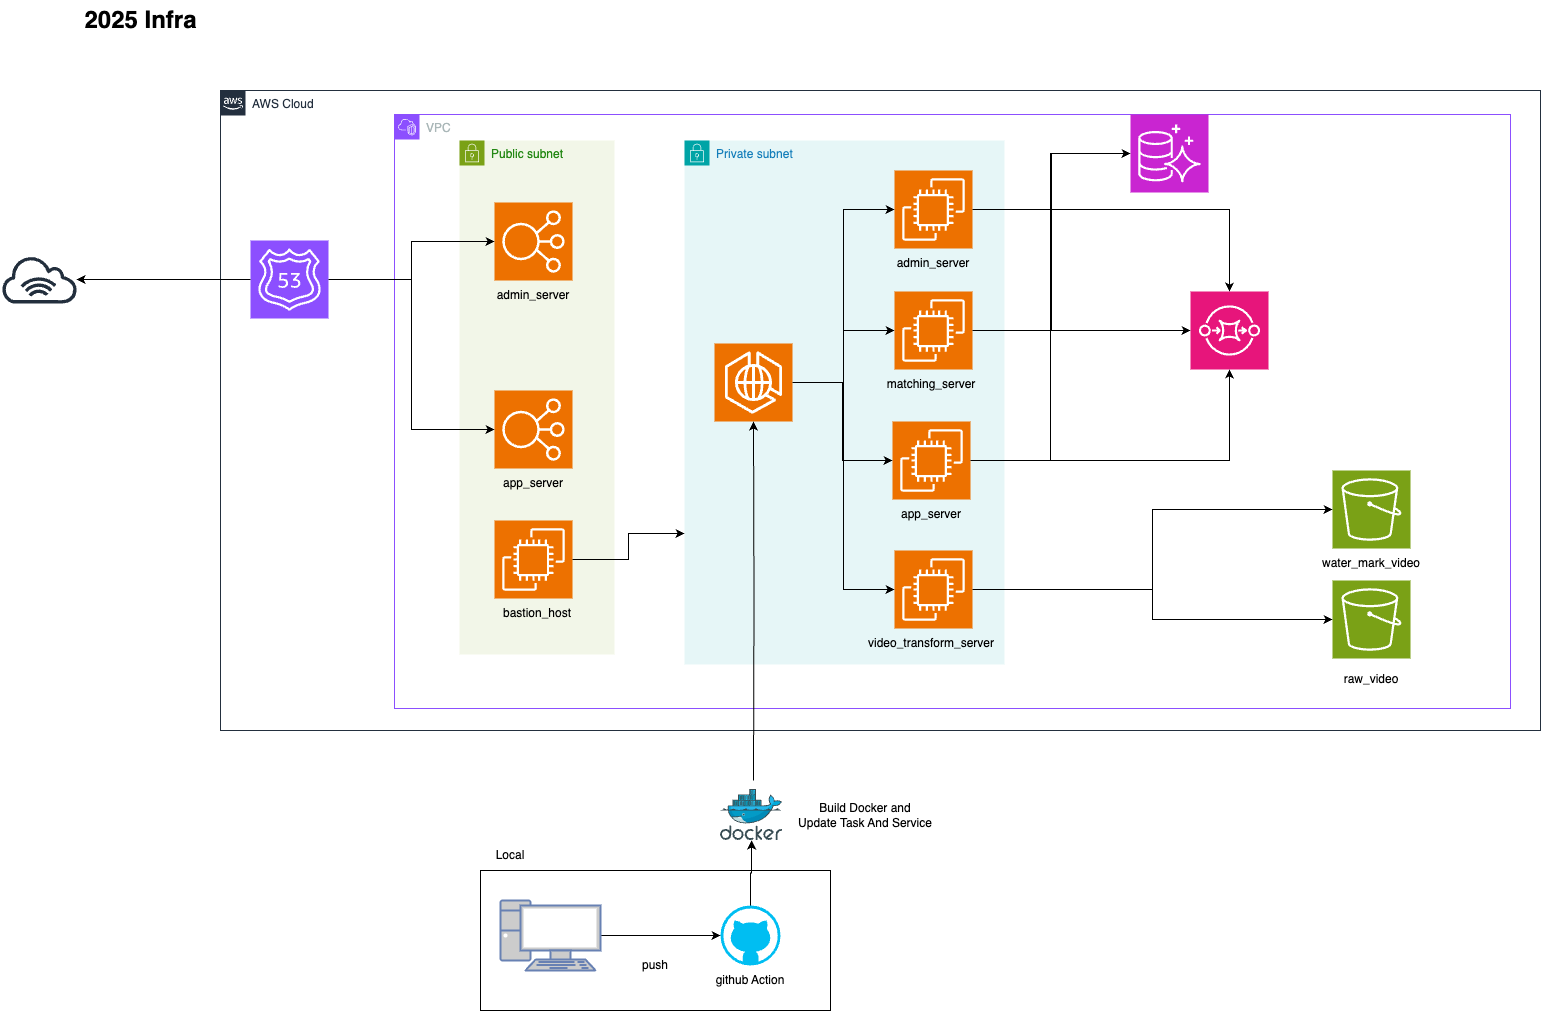

The diagram above was exported from draw.io. Its source (the exported page's mxGraphModel, read from the mxfile embedded in the PNG):
<mxGraphModel dx="2074" dy="1044" grid="1" gridSize="10" guides="1" tooltips="1" connect="1" arrows="1" fold="1" page="1" pageScale="1" pageWidth="827" pageHeight="1169" math="0" shadow="0">
  <root>
    <mxCell id="0" />
    <mxCell id="1" parent="0" />
    <mxCell id="2" value="" style="rounded=0;whiteSpace=wrap;html=1;fillColor=none;" vertex="1" parent="1">
      <mxGeometry x="3040" y="1110" width="350" height="140" as="geometry" />
    </mxCell>
    <mxCell id="3" value="" style="sketch=0;outlineConnect=0;fontColor=#232F3E;gradientColor=none;fillColor=#232F3D;strokeColor=none;dashed=0;verticalLabelPosition=bottom;verticalAlign=top;align=center;html=1;fontSize=12;fontStyle=0;aspect=fixed;pointerEvents=1;shape=mxgraph.aws4.internet_alt1;" vertex="1" parent="1">
      <mxGeometry x="2560" y="495" width="78" height="48" as="geometry" />
    </mxCell>
    <mxCell id="4" value="AWS Cloud" style="points=[[0,0],[0.25,0],[0.5,0],[0.75,0],[1,0],[1,0.25],[1,0.5],[1,0.75],[1,1],[0.75,1],[0.5,1],[0.25,1],[0,1],[0,0.75],[0,0.5],[0,0.25]];outlineConnect=0;gradientColor=none;html=1;whiteSpace=wrap;fontSize=12;fontStyle=0;container=1;pointerEvents=0;collapsible=0;recursiveResize=0;shape=mxgraph.aws4.group;grIcon=mxgraph.aws4.group_aws_cloud_alt;strokeColor=#232F3E;fillColor=none;verticalAlign=top;align=left;spacingLeft=30;fontColor=#232F3E;dashed=0;" vertex="1" parent="1">
      <mxGeometry x="2780" y="330" width="1320" height="640" as="geometry" />
    </mxCell>
    <mxCell id="5" value="" style="sketch=0;points=[[0,0,0],[0.25,0,0],[0.5,0,0],[0.75,0,0],[1,0,0],[0,1,0],[0.25,1,0],[0.5,1,0],[0.75,1,0],[1,1,0],[0,0.25,0],[0,0.5,0],[0,0.75,0],[1,0.25,0],[1,0.5,0],[1,0.75,0]];outlineConnect=0;fontColor=#232F3E;fillColor=#8C4FFF;strokeColor=#ffffff;dashed=0;verticalLabelPosition=bottom;verticalAlign=top;align=center;html=1;fontSize=12;fontStyle=0;aspect=fixed;shape=mxgraph.aws4.resourceIcon;resIcon=mxgraph.aws4.route_53;" vertex="1" parent="4">
      <mxGeometry x="30" y="150" width="78" height="78" as="geometry" />
    </mxCell>
    <mxCell id="6" value="VPC" style="points=[[0,0],[0.25,0],[0.5,0],[0.75,0],[1,0],[1,0.25],[1,0.5],[1,0.75],[1,1],[0.75,1],[0.5,1],[0.25,1],[0,1],[0,0.75],[0,0.5],[0,0.25]];outlineConnect=0;gradientColor=none;html=1;whiteSpace=wrap;fontSize=12;fontStyle=0;container=1;pointerEvents=0;collapsible=0;recursiveResize=0;shape=mxgraph.aws4.group;grIcon=mxgraph.aws4.group_vpc2;strokeColor=#8C4FFF;fillColor=none;verticalAlign=top;align=left;spacingLeft=30;fontColor=#AAB7B8;dashed=0;" vertex="1" parent="4">
      <mxGeometry x="174" y="24" width="1116" height="594" as="geometry" />
    </mxCell>
    <mxCell id="7" value="Public subnet" style="points=[[0,0],[0.25,0],[0.5,0],[0.75,0],[1,0],[1,0.25],[1,0.5],[1,0.75],[1,1],[0.75,1],[0.5,1],[0.25,1],[0,1],[0,0.75],[0,0.5],[0,0.25]];outlineConnect=0;gradientColor=none;html=1;whiteSpace=wrap;fontSize=12;fontStyle=0;container=1;pointerEvents=0;collapsible=0;recursiveResize=0;shape=mxgraph.aws4.group;grIcon=mxgraph.aws4.group_security_group;grStroke=0;strokeColor=#7AA116;fillColor=#F2F6E8;verticalAlign=top;align=left;spacingLeft=30;fontColor=#248814;dashed=0;" vertex="1" parent="6">
      <mxGeometry x="65" y="26" width="155" height="514" as="geometry" />
    </mxCell>
    <mxCell id="8" value="" style="sketch=0;points=[[0,0,0],[0.25,0,0],[0.5,0,0],[0.75,0,0],[1,0,0],[0,1,0],[0.25,1,0],[0.5,1,0],[0.75,1,0],[1,1,0],[0,0.25,0],[0,0.5,0],[0,0.75,0],[1,0.25,0],[1,0.5,0],[1,0.75,0]];outlineConnect=0;fontColor=#232F3E;fillColor=#ED7100;strokeColor=#ffffff;dashed=0;verticalLabelPosition=bottom;verticalAlign=top;align=center;html=1;fontSize=12;fontStyle=0;aspect=fixed;shape=mxgraph.aws4.resourceIcon;resIcon=mxgraph.aws4.elastic_load_balancing;" vertex="1" parent="7">
      <mxGeometry x="35" y="62" width="78" height="78" as="geometry" />
    </mxCell>
    <mxCell id="9" value="" style="sketch=0;points=[[0,0,0],[0.25,0,0],[0.5,0,0],[0.75,0,0],[1,0,0],[0,1,0],[0.25,1,0],[0.5,1,0],[0.75,1,0],[1,1,0],[0,0.25,0],[0,0.5,0],[0,0.75,0],[1,0.25,0],[1,0.5,0],[1,0.75,0]];outlineConnect=0;fontColor=#232F3E;fillColor=#ED7100;strokeColor=#ffffff;dashed=0;verticalLabelPosition=bottom;verticalAlign=top;align=center;html=1;fontSize=12;fontStyle=0;aspect=fixed;shape=mxgraph.aws4.resourceIcon;resIcon=mxgraph.aws4.elastic_load_balancing;" vertex="1" parent="7">
      <mxGeometry x="35" y="250" width="78" height="78" as="geometry" />
    </mxCell>
    <mxCell id="10" value="admin_server" style="text;html=1;align=center;verticalAlign=middle;whiteSpace=wrap;rounded=0;" vertex="1" parent="7">
      <mxGeometry x="44" y="140" width="60" height="30" as="geometry" />
    </mxCell>
    <mxCell id="11" value="app_server" style="text;html=1;align=center;verticalAlign=middle;whiteSpace=wrap;rounded=0;" vertex="1" parent="7">
      <mxGeometry x="44" y="328" width="60" height="30" as="geometry" />
    </mxCell>
    <mxCell id="12" value="" style="sketch=0;points=[[0,0,0],[0.25,0,0],[0.5,0,0],[0.75,0,0],[1,0,0],[0,1,0],[0.25,1,0],[0.5,1,0],[0.75,1,0],[1,1,0],[0,0.25,0],[0,0.5,0],[0,0.75,0],[1,0.25,0],[1,0.5,0],[1,0.75,0]];outlineConnect=0;fontColor=#232F3E;fillColor=#ED7100;strokeColor=#ffffff;dashed=0;verticalLabelPosition=bottom;verticalAlign=top;align=center;html=1;fontSize=12;fontStyle=0;aspect=fixed;shape=mxgraph.aws4.resourceIcon;resIcon=mxgraph.aws4.ec2;" vertex="1" parent="7">
      <mxGeometry x="35.00500000000011" y="380" width="78" height="78" as="geometry" />
    </mxCell>
    <mxCell id="13" value="bastion_host" style="text;html=1;align=center;verticalAlign=middle;whiteSpace=wrap;rounded=0;" vertex="1" parent="7">
      <mxGeometry x="35" y="458" width="85.99" height="30" as="geometry" />
    </mxCell>
    <mxCell id="14" value="Private subnet" style="points=[[0,0],[0.25,0],[0.5,0],[0.75,0],[1,0],[1,0.25],[1,0.5],[1,0.75],[1,1],[0.75,1],[0.5,1],[0.25,1],[0,1],[0,0.75],[0,0.5],[0,0.25]];outlineConnect=0;gradientColor=none;html=1;whiteSpace=wrap;fontSize=12;fontStyle=0;container=1;pointerEvents=0;collapsible=0;recursiveResize=0;shape=mxgraph.aws4.group;grIcon=mxgraph.aws4.group_security_group;grStroke=0;strokeColor=#00A4A6;fillColor=#E6F6F7;verticalAlign=top;align=left;spacingLeft=30;fontColor=#147EBA;dashed=0;" vertex="1" parent="6">
      <mxGeometry x="290" y="26" width="320" height="524" as="geometry" />
    </mxCell>
    <mxCell id="15" style="edgeStyle=orthogonalEdgeStyle;rounded=0;orthogonalLoop=1;jettySize=auto;html=1;" edge="1" parent="14" source="16" target="18">
      <mxGeometry relative="1" as="geometry" />
    </mxCell>
    <mxCell id="16" value="" style="sketch=0;points=[[0,0,0],[0.25,0,0],[0.5,0,0],[0.75,0,0],[1,0,0],[0,1,0],[0.25,1,0],[0.5,1,0],[0.75,1,0],[1,1,0],[0,0.25,0],[0,0.5,0],[0,0.75,0],[1,0.25,0],[1,0.5,0],[1,0.75,0]];outlineConnect=0;fontColor=#232F3E;fillColor=#ED7100;strokeColor=#ffffff;dashed=0;verticalLabelPosition=bottom;verticalAlign=top;align=center;html=1;fontSize=12;fontStyle=0;aspect=fixed;shape=mxgraph.aws4.resourceIcon;resIcon=mxgraph.aws4.ecs_anywhere;" vertex="1" parent="14">
      <mxGeometry x="30" y="203" width="78" height="78" as="geometry" />
    </mxCell>
    <mxCell id="17" value="" style="sketch=0;points=[[0,0,0],[0.25,0,0],[0.5,0,0],[0.75,0,0],[1,0,0],[0,1,0],[0.25,1,0],[0.5,1,0],[0.75,1,0],[1,1,0],[0,0.25,0],[0,0.5,0],[0,0.75,0],[1,0.25,0],[1,0.5,0],[1,0.75,0]];outlineConnect=0;fontColor=#232F3E;fillColor=#ED7100;strokeColor=#ffffff;dashed=0;verticalLabelPosition=bottom;verticalAlign=top;align=center;html=1;fontSize=12;fontStyle=0;aspect=fixed;shape=mxgraph.aws4.resourceIcon;resIcon=mxgraph.aws4.ec2;" vertex="1" parent="14">
      <mxGeometry x="210" y="30" width="78" height="78" as="geometry" />
    </mxCell>
    <mxCell id="18" value="" style="sketch=0;points=[[0,0,0],[0.25,0,0],[0.5,0,0],[0.75,0,0],[1,0,0],[0,1,0],[0.25,1,0],[0.5,1,0],[0.75,1,0],[1,1,0],[0,0.25,0],[0,0.5,0],[0,0.75,0],[1,0.25,0],[1,0.5,0],[1,0.75,0]];outlineConnect=0;fontColor=#232F3E;fillColor=#ED7100;strokeColor=#ffffff;dashed=0;verticalLabelPosition=bottom;verticalAlign=top;align=center;html=1;fontSize=12;fontStyle=0;aspect=fixed;shape=mxgraph.aws4.resourceIcon;resIcon=mxgraph.aws4.ec2;" vertex="1" parent="14">
      <mxGeometry x="210" y="151" width="78" height="78" as="geometry" />
    </mxCell>
    <mxCell id="19" style="edgeStyle=orthogonalEdgeStyle;rounded=0;orthogonalLoop=1;jettySize=auto;html=1;entryX=0;entryY=0.5;entryDx=0;entryDy=0;entryPerimeter=0;" edge="1" parent="14" source="16" target="17">
      <mxGeometry relative="1" as="geometry" />
    </mxCell>
    <mxCell id="20" value="admin_server" style="text;html=1;align=center;verticalAlign=middle;whiteSpace=wrap;rounded=0;" vertex="1" parent="14">
      <mxGeometry x="219" y="108" width="60" height="30" as="geometry" />
    </mxCell>
    <mxCell id="21" value="matching_server" style="text;html=1;align=center;verticalAlign=middle;whiteSpace=wrap;rounded=0;" vertex="1" parent="14">
      <mxGeometry x="217" y="229" width="60" height="30" as="geometry" />
    </mxCell>
    <mxCell id="22" value="" style="sketch=0;points=[[0,0,0],[0.25,0,0],[0.5,0,0],[0.75,0,0],[1,0,0],[0,1,0],[0.25,1,0],[0.5,1,0],[0.75,1,0],[1,1,0],[0,0.25,0],[0,0.5,0],[0,0.75,0],[1,0.25,0],[1,0.5,0],[1,0.75,0]];outlineConnect=0;fontColor=#232F3E;fillColor=#ED7100;strokeColor=#ffffff;dashed=0;verticalLabelPosition=bottom;verticalAlign=top;align=center;html=1;fontSize=12;fontStyle=0;aspect=fixed;shape=mxgraph.aws4.resourceIcon;resIcon=mxgraph.aws4.ec2;" vertex="1" parent="14">
      <mxGeometry x="210" y="410" width="78" height="78" as="geometry" />
    </mxCell>
    <mxCell id="23" value="video_transform_server" style="text;html=1;align=center;verticalAlign=middle;whiteSpace=wrap;rounded=0;" vertex="1" parent="14">
      <mxGeometry x="217" y="488" width="60" height="30" as="geometry" />
    </mxCell>
    <mxCell id="24" style="edgeStyle=orthogonalEdgeStyle;rounded=0;orthogonalLoop=1;jettySize=auto;html=1;entryX=0;entryY=0.5;entryDx=0;entryDy=0;entryPerimeter=0;exitX=1;exitY=0.5;exitDx=0;exitDy=0;exitPerimeter=0;" edge="1" parent="14" source="16" target="22">
      <mxGeometry relative="1" as="geometry">
        <mxPoint x="118" y="252" as="sourcePoint" />
        <mxPoint x="220" y="200" as="targetPoint" />
      </mxGeometry>
    </mxCell>
    <mxCell id="25" value="" style="sketch=0;points=[[0,0,0],[0.25,0,0],[0.5,0,0],[0.75,0,0],[1,0,0],[0,1,0],[0.25,1,0],[0.5,1,0],[0.75,1,0],[1,1,0],[0,0.25,0],[0,0.5,0],[0,0.75,0],[1,0.25,0],[1,0.5,0],[1,0.75,0]];outlineConnect=0;fontColor=#232F3E;fillColor=#ED7100;strokeColor=#ffffff;dashed=0;verticalLabelPosition=bottom;verticalAlign=top;align=center;html=1;fontSize=12;fontStyle=0;aspect=fixed;shape=mxgraph.aws4.resourceIcon;resIcon=mxgraph.aws4.ec2;" vertex="1" parent="14">
      <mxGeometry x="208" y="281" width="78" height="78" as="geometry" />
    </mxCell>
    <mxCell id="26" value="app_server" style="text;html=1;align=center;verticalAlign=middle;whiteSpace=wrap;rounded=0;" vertex="1" parent="14">
      <mxGeometry x="217" y="359" width="60" height="30" as="geometry" />
    </mxCell>
    <mxCell id="27" style="edgeStyle=orthogonalEdgeStyle;rounded=0;orthogonalLoop=1;jettySize=auto;html=1;entryX=0;entryY=0.5;entryDx=0;entryDy=0;entryPerimeter=0;" edge="1" parent="14" source="16" target="25">
      <mxGeometry relative="1" as="geometry" />
    </mxCell>
    <mxCell id="28" value="" style="sketch=0;points=[[0,0,0],[0.25,0,0],[0.5,0,0],[0.75,0,0],[1,0,0],[0,1,0],[0.25,1,0],[0.5,1,0],[0.75,1,0],[1,1,0],[0,0.25,0],[0,0.5,0],[0,0.75,0],[1,0.25,0],[1,0.5,0],[1,0.75,0]];outlineConnect=0;fontColor=#232F3E;fillColor=#C925D1;strokeColor=#ffffff;dashed=0;verticalLabelPosition=bottom;verticalAlign=top;align=center;html=1;fontSize=12;fontStyle=0;aspect=fixed;shape=mxgraph.aws4.resourceIcon;resIcon=mxgraph.aws4.aurora;" vertex="1" parent="6">
      <mxGeometry x="736" width="78" height="78" as="geometry" />
    </mxCell>
    <mxCell id="29" value="" style="sketch=0;points=[[0,0,0],[0.25,0,0],[0.5,0,0],[0.75,0,0],[1,0,0],[0,1,0],[0.25,1,0],[0.5,1,0],[0.75,1,0],[1,1,0],[0,0.25,0],[0,0.5,0],[0,0.75,0],[1,0.25,0],[1,0.5,0],[1,0.75,0]];outlineConnect=0;fontColor=#232F3E;fillColor=#7AA116;strokeColor=#ffffff;dashed=0;verticalLabelPosition=bottom;verticalAlign=top;align=center;html=1;fontSize=12;fontStyle=0;aspect=fixed;shape=mxgraph.aws4.resourceIcon;resIcon=mxgraph.aws4.s3;" vertex="1" parent="6">
      <mxGeometry x="938" y="466" width="78" height="78" as="geometry" />
    </mxCell>
    <mxCell id="30" value="" style="sketch=0;points=[[0,0,0],[0.25,0,0],[0.5,0,0],[0.75,0,0],[1,0,0],[0,1,0],[0.25,1,0],[0.5,1,0],[0.75,1,0],[1,1,0],[0,0.25,0],[0,0.5,0],[0,0.75,0],[1,0.25,0],[1,0.5,0],[1,0.75,0]];outlineConnect=0;fontColor=#232F3E;fillColor=#7AA116;strokeColor=#ffffff;dashed=0;verticalLabelPosition=bottom;verticalAlign=top;align=center;html=1;fontSize=12;fontStyle=0;aspect=fixed;shape=mxgraph.aws4.resourceIcon;resIcon=mxgraph.aws4.s3;" vertex="1" parent="6">
      <mxGeometry x="938" y="356" width="78" height="78" as="geometry" />
    </mxCell>
    <mxCell id="31" style="edgeStyle=orthogonalEdgeStyle;rounded=0;orthogonalLoop=1;jettySize=auto;html=1;" edge="1" parent="6" source="17" target="28">
      <mxGeometry relative="1" as="geometry" />
    </mxCell>
    <mxCell id="32" value="" style="sketch=0;points=[[0,0,0],[0.25,0,0],[0.5,0,0],[0.75,0,0],[1,0,0],[0,1,0],[0.25,1,0],[0.5,1,0],[0.75,1,0],[1,1,0],[0,0.25,0],[0,0.5,0],[0,0.75,0],[1,0.25,0],[1,0.5,0],[1,0.75,0]];outlineConnect=0;fontColor=#232F3E;fillColor=#E7157B;strokeColor=#ffffff;dashed=0;verticalLabelPosition=bottom;verticalAlign=top;align=center;html=1;fontSize=12;fontStyle=0;aspect=fixed;shape=mxgraph.aws4.resourceIcon;resIcon=mxgraph.aws4.sqs;" vertex="1" parent="6">
      <mxGeometry x="796" y="177" width="78" height="78" as="geometry" />
    </mxCell>
    <mxCell id="33" style="edgeStyle=orthogonalEdgeStyle;rounded=0;orthogonalLoop=1;jettySize=auto;html=1;entryX=0;entryY=0.5;entryDx=0;entryDy=0;entryPerimeter=0;" edge="1" parent="6" source="18" target="28">
      <mxGeometry relative="1" as="geometry" />
    </mxCell>
    <mxCell id="34" value="raw_video" style="text;html=1;align=center;verticalAlign=middle;whiteSpace=wrap;rounded=0;" vertex="1" parent="6">
      <mxGeometry x="947" y="550" width="60" height="30" as="geometry" />
    </mxCell>
    <mxCell id="35" value="water_mark_video" style="text;html=1;align=center;verticalAlign=middle;whiteSpace=wrap;rounded=0;" vertex="1" parent="6">
      <mxGeometry x="947" y="434" width="60" height="30" as="geometry" />
    </mxCell>
    <mxCell id="36" style="edgeStyle=orthogonalEdgeStyle;rounded=0;orthogonalLoop=1;jettySize=auto;html=1;entryX=0;entryY=0.75;entryDx=0;entryDy=0;" edge="1" parent="6" source="12" target="14">
      <mxGeometry relative="1" as="geometry" />
    </mxCell>
    <mxCell id="37" style="edgeStyle=orthogonalEdgeStyle;rounded=0;orthogonalLoop=1;jettySize=auto;html=1;entryX=0;entryY=0.5;entryDx=0;entryDy=0;entryPerimeter=0;" edge="1" parent="6" source="25" target="28">
      <mxGeometry relative="1" as="geometry" />
    </mxCell>
    <mxCell id="38" style="edgeStyle=orthogonalEdgeStyle;rounded=0;orthogonalLoop=1;jettySize=auto;html=1;" edge="1" parent="6" source="22" target="29">
      <mxGeometry relative="1" as="geometry" />
    </mxCell>
    <mxCell id="39" style="edgeStyle=orthogonalEdgeStyle;rounded=0;orthogonalLoop=1;jettySize=auto;html=1;entryX=0;entryY=0.5;entryDx=0;entryDy=0;entryPerimeter=0;" edge="1" parent="6" source="22" target="30">
      <mxGeometry relative="1" as="geometry" />
    </mxCell>
    <mxCell id="40" style="edgeStyle=orthogonalEdgeStyle;rounded=0;orthogonalLoop=1;jettySize=auto;html=1;" edge="1" parent="6" source="25" target="32">
      <mxGeometry relative="1" as="geometry" />
    </mxCell>
    <mxCell id="41" style="edgeStyle=orthogonalEdgeStyle;rounded=0;orthogonalLoop=1;jettySize=auto;html=1;" edge="1" parent="6" source="18" target="32">
      <mxGeometry relative="1" as="geometry" />
    </mxCell>
    <mxCell id="42" style="edgeStyle=orthogonalEdgeStyle;rounded=0;orthogonalLoop=1;jettySize=auto;html=1;entryX=0.5;entryY=0;entryDx=0;entryDy=0;entryPerimeter=0;" edge="1" parent="6" source="17" target="32">
      <mxGeometry relative="1" as="geometry" />
    </mxCell>
    <mxCell id="43" style="edgeStyle=orthogonalEdgeStyle;rounded=0;orthogonalLoop=1;jettySize=auto;html=1;entryX=0;entryY=0.5;entryDx=0;entryDy=0;entryPerimeter=0;" edge="1" parent="4" source="5" target="8">
      <mxGeometry relative="1" as="geometry" />
    </mxCell>
    <mxCell id="44" style="edgeStyle=orthogonalEdgeStyle;rounded=0;orthogonalLoop=1;jettySize=auto;html=1;entryX=0;entryY=0.5;entryDx=0;entryDy=0;entryPerimeter=0;" edge="1" parent="4" source="5" target="9">
      <mxGeometry relative="1" as="geometry" />
    </mxCell>
    <mxCell id="45" style="edgeStyle=orthogonalEdgeStyle;rounded=0;orthogonalLoop=1;jettySize=auto;html=1;" edge="1" source="5" target="3" parent="1">
      <mxGeometry relative="1" as="geometry" />
    </mxCell>
    <mxCell id="46" value="2025 Infra" style="text;strokeColor=none;fillColor=none;html=1;fontSize=24;fontStyle=1;verticalAlign=middle;align=center;" vertex="1" parent="1">
      <mxGeometry x="2650" y="240" width="100" height="40" as="geometry" />
    </mxCell>
    <mxCell id="47" value="Local" style="text;html=1;align=center;verticalAlign=middle;whiteSpace=wrap;rounded=0;" vertex="1" parent="1">
      <mxGeometry x="3040" y="1080" width="60" height="30" as="geometry" />
    </mxCell>
    <mxCell id="48" style="edgeStyle=orthogonalEdgeStyle;rounded=0;orthogonalLoop=1;jettySize=auto;html=1;" edge="1" target="16" parent="1">
      <mxGeometry relative="1" as="geometry">
        <mxPoint x="3313" y="1020" as="sourcePoint" />
      </mxGeometry>
    </mxCell>
    <mxCell id="49" style="edgeStyle=orthogonalEdgeStyle;rounded=0;orthogonalLoop=1;jettySize=auto;html=1;entryX=0;entryY=0.5;entryDx=0;entryDy=0;entryPerimeter=0;" edge="1" source="50" target="53" parent="1">
      <mxGeometry relative="1" as="geometry">
        <mxPoint x="3275.81" y="1175" as="targetPoint" />
      </mxGeometry>
    </mxCell>
    <mxCell id="50" value="" style="fontColor=#0066CC;verticalAlign=top;verticalLabelPosition=bottom;labelPosition=center;align=center;html=1;outlineConnect=0;fillColor=#CCCCCC;strokeColor=#6881B3;gradientColor=none;gradientDirection=north;strokeWidth=2;shape=mxgraph.networks.pc;" vertex="1" parent="1">
      <mxGeometry x="3060" y="1140" width="100" height="70" as="geometry" />
    </mxCell>
    <mxCell id="51" value="push" style="text;html=1;align=center;verticalAlign=middle;whiteSpace=wrap;rounded=0;" vertex="1" parent="1">
      <mxGeometry x="3185" y="1190" width="60" height="30" as="geometry" />
    </mxCell>
    <mxCell id="52" style="edgeStyle=orthogonalEdgeStyle;rounded=0;orthogonalLoop=1;jettySize=auto;html=1;" edge="1" source="53" target="54" parent="1">
      <mxGeometry relative="1" as="geometry" />
    </mxCell>
    <mxCell id="53" value="" style="verticalLabelPosition=bottom;html=1;verticalAlign=top;align=center;strokeColor=none;fillColor=#00BEF2;shape=mxgraph.azure.github_code;pointerEvents=1;" vertex="1" parent="1">
      <mxGeometry x="3280" y="1145" width="60" height="60" as="geometry" />
    </mxCell>
    <mxCell id="54" value="" style="image;sketch=0;aspect=fixed;html=1;points=[];align=center;fontSize=12;image=img/lib/mscae/Docker.svg;" vertex="1" parent="1">
      <mxGeometry x="3280" y="1029" width="62.2" height="51" as="geometry" />
    </mxCell>
    <mxCell id="55" value="github Action" style="text;html=1;align=center;verticalAlign=middle;whiteSpace=wrap;rounded=0;" vertex="1" parent="1">
      <mxGeometry x="3245" y="1205" width="130" height="30" as="geometry" />
    </mxCell>
    <mxCell id="56" value="Build Docker and&lt;br&gt;Update Task And Service" style="text;html=1;align=center;verticalAlign=middle;whiteSpace=wrap;rounded=0;" vertex="1" parent="1">
      <mxGeometry x="3315" y="1024.5" width="220" height="60" as="geometry" />
    </mxCell>
  </root>
</mxGraphModel>